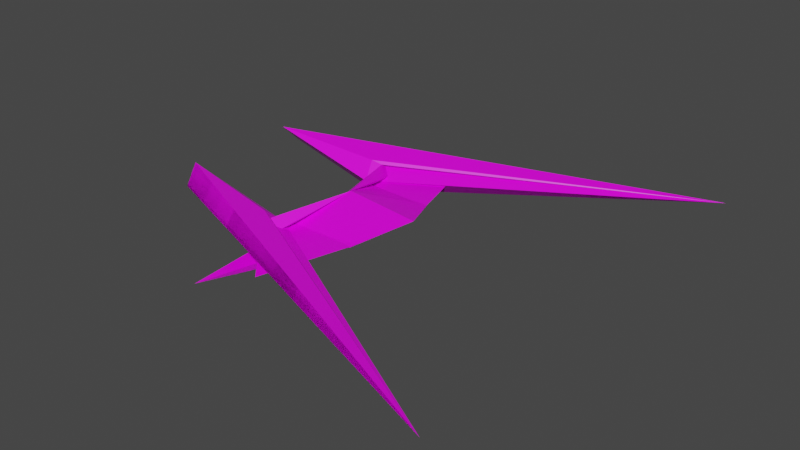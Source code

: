 # Source: spaceship3.blend  (saved by Blender 2.92.15; exported with 4.5.12 LTS)
import bpy
from mathutils import Matrix  # noqa: F401  (used for matrix-valued properties, if any)

bpy.ops.wm.read_factory_settings(use_empty=True)
scene = bpy.context.scene
scene.name = 'Scene'

# ---- collections
col_collection = bpy.data.collections.new('Collection'); scene.collection.children.link(col_collection)

# ---- images (referenced by path relative to the original .blend; pixels are not part of the script)
import os
ASSET_DIR = os.environ.get("B2B_ASSET_DIR", "")  # directory of the original .blend (textures are referenced by path, not embedded)
HERE = os.path.dirname(os.path.abspath(__file__))  # packed textures are extracted next to this script under _unpacked/

def load_image(name, relpath, width, height, colorspace="sRGB"):
    """Load a texture the original file referenced (path relative to the .blend, or extracted next to this script)."""
    p = next((c for c in (os.path.join(HERE, relpath), os.path.join(ASSET_DIR, relpath)) if relpath and os.path.exists(c)), "")
    if p:
        img = bpy.data.images.load(p, check_existing=True)
        img.name = name
    else:  # same state as the original file: an image datablock whose file is absent (Cycles renders it pink)
        img = bpy.data.images.new(name, width, height)
        img.source = "FILE"
        img.filepath = "//" + (relpath or name)
    img.colorspace_settings.name = colorspace
    return img
img_pixil_frame_0_png = load_image('pixil-frame-0.png', 'pixil-frame-0.png', 1024, 1024, 'sRGB')

# ---- materials (node trees are filled in below, after node groups)
mat_material = bpy.data.materials.new('Material')
mat_material.alpha_threshold = 0.0
mat_material.use_transparent_shadow = False
mat_material.line_color = (0.0, 0.0, 0.0, 1.0)

# ---- material node trees
mat_material.use_nodes = True; mat_material.node_tree.nodes.clear()
_N = mat_material.node_tree.nodes; _L = mat_material.node_tree.links
n0 = _N.new('ShaderNodeOutputMaterial'); n0.name = 'Material Output'; n0.location = (300, 300)
n1 = _N.new('ShaderNodeBsdfPrincipled'); n1.name = 'Principled BSDF'; n1.location = (10, 300)
n1.distribution = 'GGX'
n1.subsurface_method = 'BURLEY'
n1.inputs[2].default_value = 0.4
n1.inputs[3].default_value = 1.45
n1.inputs[27].default_value = (0.0, 0.0, 0.0, 1.0)
n1.inputs[28].default_value = 1.0
n2 = _N.new('ShaderNodeTexImage'); n2.name = 'Image Texture'; n2.location = (-413, 174)
n2.image = img_pixil_frame_0_png
n2.interpolation = 'Closest'
_L.new(n1.outputs[0], n0.inputs[0])
_L.new(n2.outputs[0], n1.inputs[0])
n0.is_active_output = True

# ---- world
world_world = bpy.data.worlds.new('World'); scene.world = world_world
world_world.use_nodes = True; world_world.node_tree.nodes.clear()
_N = world_world.node_tree.nodes; _L = world_world.node_tree.links
n0 = _N.new('ShaderNodeOutputWorld'); n0.name = 'World Output'; n0.location = (300, 300)
n1 = _N.new('ShaderNodeBackground'); n1.name = 'Background'; n1.location = (10, 300)
n1.inputs[0].default_value = (0.05088, 0.05088, 0.05088, 1.0)
_L.new(n1.outputs[0], n0.inputs[0])
n0.is_active_output = True
world_world.color = (0.05088, 0.05088, 0.05088)
world_world.use_sun_shadow = False
world_world.sun_shadow_jitter_overblur = 0.0

# ---- meshes
me_cube = bpy.data.meshes.new('Cube')
me_cube.from_pydata([(-0.2371, 0.0, 0.1266), (-0.08665, 0.0, 0.0663), (-0.2402, 0.0, 0.1298), (0.677, 0.0, 0.1364), (0.379, 0.5814, -0.01187), (-0.3636, 0.5814, 0.003554), (0.379, 0.5814, -0.004311), (-0.3782, 0.5818, -0.003313), (-1.73, 0.641, 0.2919), (-0.5491, 0.7967, 0.1658), (-0.5491, 0.7967, -0.182), (2.744, 2.467, 0.05112), (-0.4801, 0.6193, 0.004747), (-1.679, 0.8169, 0.09988), (-0.4377, 0.8268, 0.1322), (-0.1323, 0.0, 0.2138), (-0.379, 1.037, -0.01187), (-0.3237, 1.005, -0.212), (0.1092, 1.564, -0.003644), (-0.4649, 1.799, -0.1806)], [], [(0, 2, 7, 5), (4, 5, 16, 15), (4, 6, 1, 3), (5, 4, 3, 0), (6, 7, 2, 1), (5, 7, 18, 16), (7, 6, 17, 18), (11, 12, 10, 9, 8, 13), (9, 10, 12, 14), (8, 9, 14, 13), (6, 4, 19, 17), (8, 13, 11), (10, 11, 13), (8, 10, 13), (8, 9, 10), (16, 18, 17), (17, 4, 5, 7, 16), (15, 3, 4, 6), (9, 14, 11, 8), (8, 11, 12), (8, 12, 10), (12, 11, 10), (5, 6, 1, 2), (12, 14, 9, 17), (14, 5, 2, 15), (15, 16, 14), (12, 8, 9, 14), (4, 17, 19), (17, 6, 19), (1, 4, 3), (17, 9, 16), (16, 10, 17), (16, 7, 10), (4, 10, 7), (10, 6, 17), (14, 7, 12), (17, 19, 10)])
_uv = me_cube.uv_layers.new(name='UVMap')
_uv.uv.foreach_set('vector', [0.2243, 0.4213, 0.2244, 0.4213, 0.2244, 0.4213, 0.2243, 0.4213, 0.2244, 0.4212, 0.2243, 0.4212, 0.2243, 0.4212, 0.2244, 0.4212, 0.2243, 0.4212, 0.2244, 0.4212, 0.2244, 0.4213, 0.2244, 0.4213, 0.2243, 0.4212, 0.2244, 0.4212, 0.2244, 0.4213, 0.2243, 0.4213, 0.2243, 0.4212, 0.2244, 0.4212, 0.2244, 0.4213, 0.2244, 0.4213, 0.2243, 0.4213, 0.2244, 0.4213, 0.2244, 0.4213, 0.2243, 0.4213, 0.2244, 0.4212, 0.2243, 0.4212, 0.2243, 0.4212, 0.2244, 0.4212, 0.2243, 0.4213, 0.2243, 0.4212, 0.2243, 0.4212, 0.2244, 0.4212, 0.2244, 0.4213, 0.2244, 0.4213, 0.2244, 0.4212, 0.2243, 0.4212, 0.2243, 0.4212, 0.2244, 0.4212, 0.2244, 0.4213, 0.2244, 0.4212, 0.2244, 0.4212, 0.2244, 0.4213, 0.2244, 0.4212, 0.2243, 0.4212, 0.2243, 0.4212, 0.2244, 0.4212, 0.3544, 0.7481, 0.1673, 0.7185, 0.6792, 0.1673, 0.8957, 0.128, 0.2243, 0.4213, 0.2244, 0.4213, 0.2244, 0.4213, 0.8957, 0.128, 0.2244, 0.4213, 0.3544, 0.7481, 0.8071, 0.128, 0.8957, 0.128, 0.2243, 0.4213, 0.2244, 0.4212, 0.2243, 0.4212, 0.2243, 0.4212, 0.2244, 0.4212, 0.2243, 0.4212, 0.2244, 0.4213, 0.2243, 0.4213, 0.2461, 0.8268, 0.2244, 0.4213, 0.2243, 0.4212, 0.2244, 0.4212, 0.8071, 0.128, 0.1083, 0.7678, 0.6792, 0.1673, 0.3544, 0.7481, 0.3544, 0.7481, 0.6792, 0.1673, 0.8268, 0.2264, 0.3544, 0.7481, 0.8268, 0.2264, 0.8957, 0.128, 0.8268, 0.2264, 0.6792, 0.1673, 0.8957, 0.128, 0.8465, 0.128, 0.7087, 0.7382, 0.7973, 0.7382, 0.8268, 0.1476, 0.8268, 0.2264, 0.1083, 0.7678, 0.8071, 0.128, 0.1969, 0.8367, 0.1083, 0.7678, 0.8465, 0.128, 0.8268, 0.1476, 0.2461, 0.8268, 0.2461, 0.8268, 0.2243, 0.4212, 0.1083, 0.7678, 0.8268, 0.2264, 0.3544, 0.7481, 0.8071, 0.128, 0.2244, 0.4212, 0.3051, 0.6989, 0.1969, 0.8367, 0.7382, 0.7087, 0.2243, 0.4212, 0.2243, 0.4212, 0.2243, 0.4212, 0.2244, 0.4213, 0.2243, 0.4212, 0.2244, 0.4213, 0.1969, 0.8367, 0.8071, 0.128, 0.2243, 0.4213, 0.2243, 0.4213, 0.8957, 0.128, 0.2243, 0.4212, 0.2243, 0.4213, 0.2244, 0.4213, 0.8957, 0.128, 0.3051, 0.6989, 0.8957, 0.128, 0.2244, 0.4213, 0.8957, 0.128, 0.2243, 0.4212, 0.2243, 0.4212, 0.2244, 0.4212, 0.0, 0.0, 0.2243, 0.4212, 0.2244, 0.4212, 0.2243, 0.4212, 0.8957, 0.128])
me_cube.materials.append(mat_material)
me_cube.use_remesh_preserve_volume = False
me_cube.use_remesh_preserve_attributes = False
me_cube.use_mirror_vertex_groups = False
me_cube.update()

# ---- objects
ob_cube = bpy.data.objects.new('Cube', me_cube)

# ---- transforms, parenting, visibility, modifiers, constraints
ob_cube.location = (0.0, 0.0, 0.0)
ob_cube.lock_rotations_4d = False
ob_cube.empty_display_type = 'ARROWS'
ob_cube.lineart.crease_threshold = 0.0
_m = ob_cube.modifiers.new('Mirror', 'MIRROR')
_m.use_axis = (False, True, False)
_m.use_clip = True
_m.merge_threshold = 0.0
_m = ob_cube.modifiers.new('Shrinkwrap', 'SHRINKWRAP')
_m.wrap_mode = 'ABOVE_SURFACE'

# ---- collection membership
col_collection.objects.link(ob_cube)

# ---- scene / render settings (as saved in the file)
scene.frame_start = 1; scene.frame_end = 250; scene.frame_set(168)
scene.render.engine = 'BLENDER_EEVEE_NEXT'
scene.cycles.use_denoising = False
scene.cycles.samples = 128
scene.cycles.sampling_pattern = 'TABULATED_SOBOL'
scene.cycles.use_adaptive_sampling = False
scene.cycles.use_light_tree = False
scene.view_settings.view_transform = 'Filmic'
bpy.context.view_layer.update()

# ---- added for rendering (the .blend has no active camera and no usable light): camera, sun
cam_auto = bpy.data.cameras.new('AutoCamera')
cam_auto.lens = 50.0
cam_auto.sensor_width = 36.0
cam_auto.clip_end = 1000.0
ob_auto_camera = bpy.data.objects.new('AutoCamera', cam_auto)
scene.collection.objects.link(ob_auto_camera)
ob_auto_camera.location = (6.68735, -7.41608, 4.98402)
ob_auto_camera.rotation_euler = (1.09748, -7.21219e-08, 0.694738)
scene.camera = ob_auto_camera
light_auto_sun = bpy.data.lights.new('AutoSun', 'SUN')
light_auto_sun.energy = 3.0
light_auto_sun.angle = 0.0523599
ob_auto_sun = bpy.data.objects.new('AutoSun', light_auto_sun)
scene.collection.objects.link(ob_auto_sun)
ob_auto_sun.rotation_euler = (0.872665, 0.174533, 0.523599)
bpy.context.view_layer.update()
